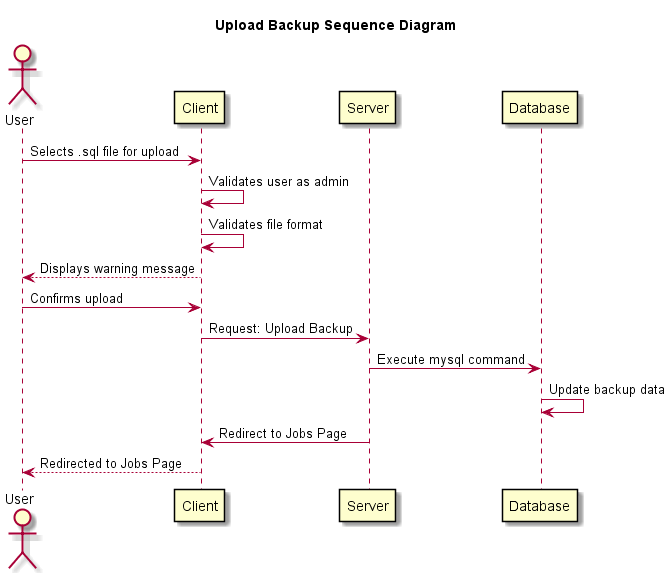

The diagram above was rendered by PlantUML. Its source (embedded in the PNG):
@startuml
skin rose
skinparam participantPadding 20
skinparam participantBorderColor black

title Upload Backup Sequence Diagram

actor User
participant Client
participant Server
participant Database

User -> Client: Selects .sql file for upload
Client -> Client: Validates user as admin
Client -> Client: Validates file format
Client --> User: Displays warning message
User -> Client: Confirms upload
Client -> Server: Request: Upload Backup
Server -> Database: Execute mysql command
Database -> Database: Update backup data
Server -> Client: Redirect to Jobs Page
Client --> User: Redirected to Jobs Page

@enduml